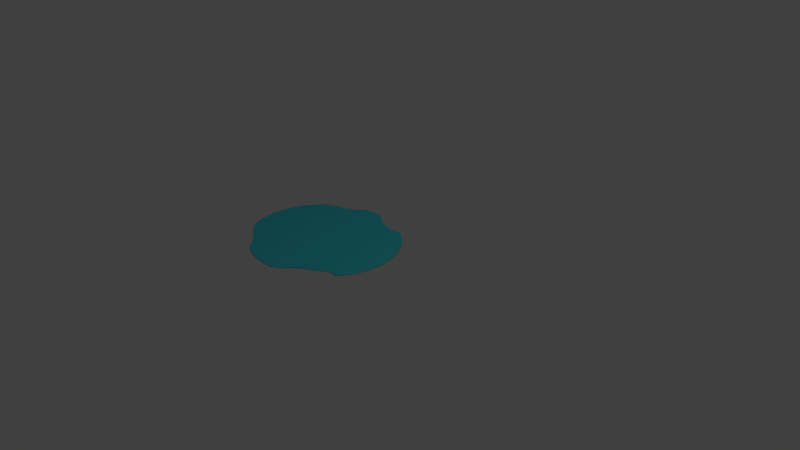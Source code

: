 # Source: Lago.blend  (saved by Blender 2.78.0; exported with 4.5.12 LTS)
import bpy
from mathutils import Matrix  # noqa: F401  (used for matrix-valued properties, if any)

bpy.ops.wm.read_factory_settings(use_empty=True)
scene = bpy.context.scene
scene.name = 'Scene'

# ---- collections
col_collection_1 = bpy.data.collections.new('Collection 1'); scene.collection.children.link(col_collection_1)

# ---- materials (node trees are filled in below, after node groups)
mat_lago_001 = bpy.data.materials.new('Lago.001')
mat_lago_001.alpha_threshold = 0.0
mat_lago_001.use_transparent_shadow = False
mat_lago_001.diffuse_color = (0.06195, 0.7108, 0.8, 1.0)
mat_lago_001.roughness = 0.5

# ---- material node trees

# ---- world
world_world = bpy.data.worlds.new('World'); scene.world = world_world
world_world.color = (0.05088, 0.05088, 0.05088)
world_world.use_sun_shadow = False
world_world.sun_shadow_jitter_overblur = 0.0
world_world.cycles.sampling_method = 'MANUAL'

# ---- cameras
cam_camera = bpy.data.cameras.new('Camera')
cam_camera.clip_end = 100.0
cam_camera.lens = 35.0
cam_camera.sensor_width = 32.0
cam_camera.sensor_height = 18.0
cam_camera.ortho_scale = 7.314
cam_camera.dof.focus_distance = 0.0
cam_camera.dof.aperture_fstop = 128.0

# ---- lights
light_lamp = bpy.data.lights.new('Lamp', 'POINT')
light_lamp.transmission_factor = 0.0
light_lamp.cutoff_distance = 30.0
light_lamp.energy = 100.0
light_lamp.shadow_buffer_clip_start = 1.001
light_lamp.shadow_soft_size = 0.1
light_lamp.shadow_maximum_resolution = 0.006
light_lamp.use_absolute_resolution = True

# ---- meshes
me_torus = bpy.data.meshes.new('Torus')
me_torus.from_pydata([(0.05251, -0.6758, -0.03419), (-0.004781, -0.6895, -0.03419), (0.04136, -0.675, -0.03419), (0.02884, -0.6763, -0.03419), (0.01616, -0.6793, -0.03419), (0.004579, -0.6839, -0.03419), (-0.004781, -0.6895, 0.2434), (0.05251, -0.6758, 0.2434), (0.004579, -0.6839, 0.2434), (0.01616, -0.6793, 0.2434), (0.02884, -0.6763, 0.2434), (0.04136, -0.675, 0.2434), (-1.522, -0.7392, -0.03419), (-1.703, -0.5833, -0.03419), (-1.546, -0.728, -0.03419), (-1.572, -0.7131, -0.03419), (-1.598, -0.695, -0.03419), (-1.624, -0.6744, -0.03419), (-1.648, -0.652, -0.03419), (-1.67, -0.6288, -0.03419), (-1.688, -0.6056, -0.03419), (-1.703, -0.5833, 0.2434), (-1.522, -0.7392, 0.2434), (-1.688, -0.6056, 0.2434), (-1.67, -0.6288, 0.2434), (-1.648, -0.652, 0.2434), (-1.624, -0.6744, 0.2434), (-1.598, -0.695, 0.2434), (-1.572, -0.7131, 0.2434), (-1.546, -0.728, 0.2434), (-1.708, -0.5738, -0.03419), (-1.759, -0.4611, -0.03419), (-1.715, -0.5622, -0.03419), (-1.722, -0.5488, -0.03419), (-1.729, -0.534, -0.03419), (-1.736, -0.5185, -0.03419), (-1.743, -0.5029, -0.03419), (-1.749, -0.4878, -0.03419), (-1.754, -0.4737, -0.03419), (-1.759, -0.4611, 0.2434), (-1.708, -0.5738, 0.2434), (-1.754, -0.4737, 0.2434), (-1.749, -0.4878, 0.2434), (-1.743, -0.5029, 0.2434), (-1.736, -0.5185, 0.2434), (-1.729, -0.534, 0.2434), (-1.722, -0.5488, 0.2434), (-1.715, -0.5622, 0.2434), (-1.426, -0.8063, -0.03419), (-1.522, -0.7392, -0.03419), (-1.457, -0.7826, -0.03419), (-1.487, -0.7615, -0.03419), (-1.509, -0.7463, -0.03419), (-1.522, -0.7392, 0.2434), (-1.426, -0.8063, 0.2434), (-1.509, -0.7463, 0.2434), (-1.487, -0.7615, 0.2434), (-1.457, -0.7826, 0.2434), (-1.765, -0.4418, -0.03419), (-1.813, -0.2181, -0.03419), (-1.772, -0.4183, -0.03419), (-1.78, -0.3912, -0.03419), (-1.787, -0.3618, -0.03419), (-1.794, -0.331, -0.03419), (-1.8, -0.3001, -0.03419), (-1.805, -0.2702, -0.03419), (-1.81, -0.2425, -0.03419), (-1.813, -0.2181, 0.2434), (-1.765, -0.4418, 0.2434), (-1.81, -0.2425, 0.2434), (-1.805, -0.2702, 0.2434), (-1.8, -0.3001, 0.2434), (-1.794, -0.331, 0.2434), (-1.787, -0.3618, 0.2434), (-1.78, -0.3912, 0.2434), (-1.772, -0.4183, 0.2434), (-1.814, -0.205, -0.03419), (-1.814, -0.06982, -0.03419), (-1.815, -0.1935, -0.03419), (-1.816, -0.1808, -0.03419), (-1.817, -0.1669, -0.03419), (-1.817, -0.1523, -0.03419), (-1.817, -0.1374, -0.03419), (-1.817, -0.1224, -0.03419), (-1.817, -0.1079, -0.03419), (-1.816, -0.09401, -0.03419), (-1.815, -0.08122, -0.03419), (-1.814, -0.06982, 0.2434), (-1.814, -0.205, 0.2434), (-1.815, -0.08122, 0.2434), (-1.816, -0.09401, 0.2434), (-1.817, -0.1079, 0.2434), (-1.817, -0.1224, 0.2434), (-1.817, -0.1374, 0.2434), (-1.817, -0.1523, 0.2434), (-1.817, -0.1669, 0.2434), (-1.816, -0.1808, 0.2434), (-1.815, -0.1935, 0.2434), (-1.286, -0.9273, -0.03419), (-1.406, -0.8215, -0.03419), (-1.303, -0.9108, -0.03419), (-1.323, -0.8921, -0.03419), (-1.344, -0.8726, -0.03419), (-1.366, -0.8534, -0.03419), (-1.387, -0.836, -0.03419), (-1.406, -0.8215, 0.2434), (-1.286, -0.9273, 0.2434), (-1.387, -0.836, 0.2434), (-1.366, -0.8534, 0.2434), (-1.344, -0.8726, 0.2434), (-1.323, -0.8921, 0.2434), (-1.303, -0.9108, 0.2434), (-1.068, -1.086, -0.03419), (-1.219, -0.9964, -0.03419), (-1.081, -1.082, -0.03419), (-1.095, -1.076, -0.03419), (-1.11, -1.07, -0.03419), (-1.125, -1.062, -0.03419), (-1.141, -1.054, -0.03419), (-1.156, -1.045, -0.03419), (-1.171, -1.035, -0.03419), (-1.184, -1.026, -0.03419), (-1.197, -1.016, -0.03419), (-1.209, -1.006, -0.03419), (-1.219, -0.9964, 0.2434), (-1.068, -1.086, 0.2434), (-1.209, -1.006, 0.2434), (-1.197, -1.016, 0.2434), (-1.184, -1.026, 0.2434), (-1.171, -1.035, 0.2434), (-1.156, -1.045, 0.2434), (-1.141, -1.054, 0.2434), (-1.125, -1.062, 0.2434), (-1.11, -1.07, 0.2434), (-1.095, -1.076, 0.2434), (-1.081, -1.082, 0.2434), (-0.8662, -1.126, -0.03419), (-1.037, -1.095, -0.03419), (-0.8876, -1.124, -0.03419), (-0.9122, -1.12, -0.03419), (-0.9386, -1.116, -0.03419), (-0.9656, -1.111, -0.03419), (-0.9919, -1.106, -0.03419), (-1.016, -1.1, -0.03419), (-1.037, -1.095, 0.2434), (-0.8662, -1.126, 0.2434), (-1.016, -1.1, 0.2434), (-0.9919, -1.106, 0.2434), (-0.9656, -1.111, 0.2434), (-0.9386, -1.116, 0.2434), (-0.9122, -1.12, 0.2434), (-0.8876, -1.124, 0.2434), (-0.6742, -1.131, -0.03419), (-0.8108, -1.131, -0.03419), (-0.6911, -1.132, -0.03419), (-0.7106, -1.133, -0.03419), (-0.7317, -1.134, -0.03419), (-0.7533, -1.134, -0.03419), (-0.7744, -1.133, -0.03419), (-0.7939, -1.132, -0.03419), (-0.8108, -1.131, 0.2434), (-0.6742, -1.131, 0.2434), (-0.7939, -1.132, 0.2434), (-0.7744, -1.133, 0.2434), (-0.7533, -1.134, 0.2434), (-0.7317, -1.134, 0.2434), (-0.7106, -1.133, 0.2434), (-0.6911, -1.132, 0.2434), (-0.4656, -1.042, -0.03419), (-0.6323, -1.127, -0.03419), (-0.4829, -1.059, -0.03419), (-0.5044, -1.076, -0.03419), (-0.5289, -1.092, -0.03419), (-0.5553, -1.105, -0.03419), (-0.5822, -1.116, -0.03419), (-0.6084, -1.123, -0.03419), (-0.6323, -1.127, 0.2434), (-0.4656, -1.042, 0.2434), (-0.6084, -1.123, 0.2434), (-0.5822, -1.116, 0.2434), (-0.5553, -1.105, 0.2434), (-0.5289, -1.092, 0.2434), (-0.5044, -1.076, 0.2434), (-0.4829, -1.059, 0.2434), (-0.2371, -0.8413, -0.03419), (-0.3976, -0.9648, -0.03419), (-0.2564, -0.8517, -0.03419), (-0.2777, -0.8648, -0.03419), (-0.3, -0.8799, -0.03419), (-0.3224, -0.8965, -0.03419), (-0.3443, -0.9139, -0.03419), (-0.3646, -0.9316, -0.03419), (-0.3826, -0.9488, -0.03419), (-0.3976, -0.9648, 0.2434), (-0.2371, -0.8413, 0.2434), (-0.3826, -0.9488, 0.2434), (-0.3646, -0.9316, 0.2434), (-0.3443, -0.9139, 0.2434), (-0.3224, -0.8965, 0.2434), (-0.3, -0.8799, 0.2434), (-0.2777, -0.8648, 0.2434), (-0.2564, -0.8517, 0.2434), (-0.07703, -0.7445, -0.03419), (-0.2174, -0.8316, -0.03419), (-0.09134, -0.755, -0.03419), (-0.108, -0.7665, -0.03419), (-0.1263, -0.7786, -0.03419), (-0.1455, -0.7908, -0.03419), (-0.165, -0.8026, -0.03419), (-0.1839, -0.8136, -0.03419), (-0.2016, -0.8234, -0.03419), (-0.2174, -0.8316, 0.2434), (-0.07703, -0.7445, 0.2434), (-0.2016, -0.8234, 0.2434), (-0.1839, -0.8136, 0.2434), (-0.165, -0.8026, 0.2434), (-0.1455, -0.7908, 0.2434), (-0.1263, -0.7786, 0.2434), (-0.108, -0.7665, 0.2434), (-0.09134, -0.755, 0.2434), (0.2797, -0.4426, -0.03419), (0.2136, -0.5906, -0.03419), (0.2698, -0.47, -0.03419), (0.257, -0.5016, -0.03419), (0.2424, -0.5344, -0.03419), (0.2274, -0.565, -0.03419), (0.2136, -0.5906, 0.2434), (0.2797, -0.4426, 0.2434), (0.2274, -0.565, 0.2434), (0.2424, -0.5344, 0.2434), (0.257, -0.5016, 0.2434), (0.2698, -0.47, 0.2434), (0.1961, -0.6209, -0.03419), (0.1701, -0.6558, -0.03419), (0.1908, -0.6294, -0.03419), (0.184, -0.639, -0.03419), (0.1767, -0.6483, -0.03419), (0.1701, -0.6558, 0.2434), (0.1961, -0.6209, 0.2434), (0.1767, -0.6483, 0.2434), (0.184, -0.639, 0.2434), (0.1908, -0.6294, 0.2434), (0.1684, -0.6576, -0.03419), (0.152, -0.6692, -0.03419), (0.165, -0.6607, -0.03419), (0.1607, -0.6641, -0.03419), (0.1561, -0.667, -0.03419), (0.152, -0.6692, 0.2434), (0.1684, -0.6576, 0.2434), (0.1561, -0.667, 0.2434), (0.1607, -0.6641, 0.2434), (0.165, -0.6607, 0.2434), (0.145, -0.6723, -0.03419), (0.1069, -0.6814, -0.03419), (0.1365, -0.6755, -0.03419), (0.1263, -0.6784, -0.03419), (0.1159, -0.6805, -0.03419), (0.1069, -0.6814, 0.2434), (0.145, -0.6723, 0.2434), (0.1159, -0.6805, 0.2434), (0.1263, -0.6784, 0.2434), (0.1365, -0.6755, 0.2434), (0.09762, -0.6819, -0.03419), (0.08403, -0.6811, -0.03419), (0.09329, -0.6819, -0.03419), (0.08832, -0.6816, -0.03419), (0.08403, -0.6811, 0.2434), (0.09762, -0.6819, 0.2434), (0.08832, -0.6816, 0.2434), (0.09329, -0.6819, 0.2434), (0.3244, -0.2508, -0.03419), (0.2902, -0.4105, -0.03419), (0.3213, -0.2746, -0.03419), (0.3166, -0.3021, -0.03419), (0.3108, -0.3314, -0.03419), (0.3041, -0.3606, -0.03419), (0.2971, -0.3875, -0.03419), (0.2902, -0.4105, 0.2434), (0.3244, -0.2508, 0.2434), (0.2971, -0.3875, 0.2434), (0.3041, -0.3606, 0.2434), (0.3108, -0.3314, 0.2434), (0.3166, -0.3021, 0.2434), (0.3213, -0.2746, 0.2434), (0.3295, -0.07233, -0.03419), (0.3295, -0.2024, -0.03419), (0.3311, -0.09138, -0.03419), (0.3321, -0.1136, -0.03419), (0.3324, -0.1374, -0.03419), (0.3321, -0.1612, -0.03419), (0.3311, -0.1834, -0.03419), (0.3295, -0.2024, 0.2434), (0.3295, -0.07233, 0.2434), (0.3311, -0.1834, 0.2434), (0.3321, -0.1612, 0.2434), (0.3324, -0.1374, 0.2434), (0.3321, -0.1136, 0.2434), (0.3311, -0.09138, 0.2434), (0.2914, 0.1321, -0.03419), (0.324, -0.02015, -0.03419), (0.297, 0.1136, -0.03419), (0.3027, 0.09212, -0.03419), (0.3083, 0.06873, -0.03419), (0.3135, 0.04462, -0.03419), (0.318, 0.021, -0.03419), (0.3215, -0.0009641, -0.03419), (0.324, -0.02015, 0.2434), (0.2914, 0.1321, 0.2434), (0.3215, -0.0009641, 0.2434), (0.318, 0.021, 0.2434), (0.3135, 0.04462, 0.2434), (0.3083, 0.06873, 0.2434), (0.3027, 0.09212, 0.2434), (0.297, 0.1136, 0.2434), (0.228, 0.291, -0.03419), (0.2707, 0.1952, -0.03419), (0.2342, 0.2796, -0.03419), (0.241, 0.2662, -0.03419), (0.248, 0.2516, -0.03419), (0.2547, 0.2364, -0.03419), (0.261, 0.2214, -0.03419), (0.2664, 0.2075, -0.03419), (0.2707, 0.1952, 0.2434), (0.228, 0.291, 0.2434), (0.2664, 0.2075, 0.2434), (0.261, 0.2214, 0.2434), (0.2547, 0.2364, 0.2434), (0.248, 0.2516, 0.2434), (0.241, 0.2662, 0.2434), (0.2342, 0.2796, 0.2434), (0.1286, 0.4476, -0.03419), (0.1742, 0.3841, -0.03419), (0.136, 0.4388, -0.03419), (0.1442, 0.4283, -0.03419), (0.1527, 0.4168, -0.03419), (0.1609, 0.4051, -0.03419), (0.1683, 0.394, -0.03419), (0.1742, 0.3841, 0.2434), (0.1286, 0.4476, 0.2434), (0.1683, 0.394, 0.2434), (0.1609, 0.4051, 0.2434), (0.1527, 0.4168, 0.2434), (0.1442, 0.4283, 0.2434), (0.136, 0.4388, 0.2434), (-0.03167, 0.6093, -0.03419), (0.06382, 0.5207, -0.03419), (-0.01899, 0.5993, -0.03419), (-0.00477, 0.5873, -0.03419), (0.01028, 0.5739, -0.03419), (0.0254, 0.5599, -0.03419), (0.03983, 0.5459, -0.03419), (0.05286, 0.5326, -0.03419), (0.06382, 0.5207, 0.2434), (-0.03167, 0.6093, 0.2434), (0.05286, 0.5326, 0.2434), (0.03983, 0.5459, 0.2434), (0.0254, 0.5599, 0.2434), (0.01028, 0.5739, 0.2434), (-0.00477, 0.5873, 0.2434), (-0.01899, 0.5993, 0.2434), (-0.2032, 0.683, -0.03419), (-0.09444, 0.6571, -0.03419), (-0.1905, 0.6845, -0.03419), (-0.1765, 0.6844, -0.03419), (-0.1616, 0.6829, -0.03419), (-0.1464, 0.68, -0.03419), (-0.1316, 0.6758, -0.03419), (-0.1176, 0.6704, -0.03419), (-0.1051, 0.6641, -0.03419), (-0.09444, 0.6571, 0.2434), (-0.2032, 0.683, 0.2434), (-0.1051, 0.6641, 0.2434), (-0.1176, 0.6704, 0.2434), (-0.1316, 0.6758, 0.2434), (-0.1464, 0.68, 0.2434), (-0.1616, 0.6829, 0.2434), (-0.1765, 0.6844, 0.2434), (-0.1905, 0.6845, 0.2434), (-0.5631, 0.7382, -0.03419), (-0.4956, 0.7064, -0.03419), (-0.5553, 0.7331, -0.03419), (-0.546, 0.7278, -0.03419), (-0.5358, 0.7225, -0.03419), (-0.5251, 0.7175, -0.03419), (-0.5145, 0.7129, -0.03419), (-0.5045, 0.7092, -0.03419), (-0.4956, 0.7064, 0.2434), (-0.5631, 0.7382, 0.2434), (-0.5045, 0.7092, 0.2434), (-0.5145, 0.7129, 0.2434), (-0.5251, 0.7175, 0.2434), (-0.5358, 0.7225, 0.2434), (-0.546, 0.7278, 0.2434), (-0.5553, 0.7331, 0.2434), (-0.366, 0.6699, -0.03419), (-0.2924, 0.6666, -0.03419), (-0.357, 0.6678, -0.03419), (-0.3465, 0.6662, -0.03419), (-0.3352, 0.6651, -0.03419), (-0.3235, 0.6645, -0.03419), (-0.3121, 0.6646, -0.03419), (-0.3016, 0.6653, -0.03419), (-0.2924, 0.6666, 0.2434), (-0.366, 0.6699, 0.2434), (-0.3016, 0.6653, 0.2434), (-0.3121, 0.6646, 0.2434), (-0.3235, 0.6645, 0.2434), (-0.3352, 0.6651, 0.2434), (-0.3465, 0.6662, 0.2434), (-0.357, 0.6678, 0.2434), (-0.7917, 0.8581, -0.03419), (-0.7019, 0.8345, -0.03419), (-0.7776, 0.8583, -0.03419), (-0.7617, 0.8566, -0.03419), (-0.745, 0.8531, -0.03419), (-0.7288, 0.8479, -0.03419), (-0.7141, 0.8416, -0.03419), (-0.7019, 0.8345, 0.2434), (-0.7917, 0.8581, 0.2434), (-0.7141, 0.8416, 0.2434), (-0.7288, 0.8479, 0.2434), (-0.745, 0.8531, 0.2434), (-0.7617, 0.8566, 0.2434), (-0.7776, 0.8583, 0.2434), (-1.006, 0.8052, -0.03419), (-0.8879, 0.8493, -0.03419), (-0.9901, 0.8153, -0.03419), (-0.9708, 0.8251, -0.03419), (-0.9495, 0.8339, -0.03419), (-0.9275, 0.8413, -0.03419), (-0.9066, 0.8465, -0.03419), (-0.8879, 0.8493, 0.2434), (-1.006, 0.8052, 0.2434), (-0.9066, 0.8465, 0.2434), (-0.9275, 0.8413, 0.2434), (-0.9495, 0.8339, 0.2434), (-0.9708, 0.8251, 0.2434), (-0.9901, 0.8153, 0.2434), (-1.22, 0.6656, -0.03419), (-1.097, 0.7396, -0.03419), (-1.204, 0.6738, -0.03419), (-1.186, 0.6836, -0.03419), (-1.167, 0.6947, -0.03419), (-1.147, 0.7064, -0.03419), (-1.129, 0.7182, -0.03419), (-1.112, 0.7294, -0.03419), (-1.097, 0.7396, 0.2434), (-1.22, 0.6656, 0.2434), (-1.112, 0.7294, 0.2434), (-1.129, 0.7182, 0.2434), (-1.147, 0.7064, 0.2434), (-1.167, 0.6947, 0.2434), (-1.186, 0.6836, 0.2434), (-1.204, 0.6738, 0.2434), (-1.676, 0.3543, -0.03419), (-1.591, 0.4734, -0.03419), (-1.667, 0.3699, -0.03419), (-1.656, 0.3875, -0.03419), (-1.643, 0.4062, -0.03419), (-1.629, 0.425, -0.03419), (-1.616, 0.4431, -0.03419), (-1.603, 0.4595, -0.03419), (-1.591, 0.4734, 0.2434), (-1.676, 0.3543, 0.2434), (-1.603, 0.4595, 0.2434), (-1.616, 0.4431, 0.2434), (-1.629, 0.425, 0.2434), (-1.643, 0.4062, 0.2434), (-1.656, 0.3875, 0.2434), (-1.667, 0.3699, 0.2434), (-1.554, 0.5145, -0.03419), (-1.433, 0.5853, -0.03419), (-1.542, 0.5272, -0.03419), (-1.526, 0.54, -0.03419), (-1.508, 0.5523, -0.03419), (-1.489, 0.5636, -0.03419), (-1.469, 0.5731, -0.03419), (-1.451, 0.5805, -0.03419), (-1.433, 0.5853, 0.2434), (-1.554, 0.5145, 0.2434), (-1.451, 0.5805, 0.2434), (-1.469, 0.5731, 0.2434), (-1.489, 0.5636, 0.2434), (-1.508, 0.5523, 0.2434), (-1.526, 0.54, 0.2434), (-1.542, 0.5272, 0.2434), (-1.414, 0.5895, -0.03419), (-1.276, 0.6379, -0.03419), (-1.396, 0.5938, -0.03419), (-1.376, 0.5995, -0.03419), (-1.355, 0.6064, -0.03419), (-1.333, 0.6141, -0.03419), (-1.312, 0.6221, -0.03419), (-1.292, 0.6302, -0.03419), (-1.276, 0.6379, 0.2434), (-1.414, 0.5895, 0.2434), (-1.292, 0.6302, 0.2434), (-1.312, 0.6221, 0.2434), (-1.333, 0.6141, 0.2434), (-1.355, 0.6064, 0.2434), (-1.376, 0.5995, 0.2434), (-1.396, 0.5938, 0.2434), (-1.81, -0.02893, -0.03419), (-1.774, 0.1405, -0.03419), (-1.806, 0.001895, -0.03419), (-1.799, 0.03781, -0.03419), (-1.791, 0.07529, -0.03419), (-1.782, 0.1107, -0.03419), (-1.774, 0.1405, 0.2434), (-1.81, -0.02893, 0.2434), (-1.782, 0.1107, 0.2434), (-1.791, 0.07529, 0.2434), (-1.799, 0.03781, 0.2434), (-1.806, 0.001895, 0.2434), (-1.766, 0.1625, -0.03419), (-1.696, 0.3208, -0.03419), (-1.756, 0.1918, -0.03419), (-1.742, 0.2256, -0.03419), (-1.727, 0.2606, -0.03419), (-1.711, 0.2934, -0.03419), (-1.696, 0.3208, 0.2434), (-1.766, 0.1625, 0.2434), (-1.711, 0.2934, 0.2434), (-1.727, 0.2606, 0.2434), (-1.742, 0.2256, 0.2434), (-1.756, 0.1918, 0.2434)], [], [(379, 386, 403, 394), (361, 369, 353, 344), (345, 352, 338, 330), (331, 337, 323, 314), (315, 322, 307, 298), (299, 306, 292, 284), (285, 291, 278, 270), (271, 277, 227, 220), (185, 193, 177, 168), (169, 176, 161, 152), (153, 160, 145, 136), (137, 144, 125, 112), (113, 124, 106, 98), (99, 105, 54, 48), (49, 53, 22, 12), (13, 21, 40, 30), (59, 67, 88, 76), (410, 412, 413, 414, 415, 416, 411, 378, 380, 381, 382, 383, 384, 385, 379, 394, 396, 397, 398, 399, 400, 401, 395, 360, 362, 363, 364, 365, 366, 367, 368, 361, 344, 346, 347, 348, 349, 350, 351, 345, 330, 332, 333, 334, 335, 336, 331, 314, 316, 317, 318, 319, 320, 321, 315, 298, 300, 301, 302, 303, 304, 305, 299, 284, 286, 287, 288, 289, 290, 285, 270, 272, 273, 274, 275, 276, 271, 220, 222, 223, 224, 225, 221, 232, 234, 235, 236, 233, 242, 244, 245, 246, 243, 252, 254, 255, 256, 253, 262, 264, 265, 263, 0, 2, 3, 4, 5, 1, 202, 204, 205, 206, 207, 208, 209, 210, 203, 184, 186, 187, 188, 189, 190, 191, 192, 185, 168, 170, 171, 172, 173, 174, 175, 169, 152, 154, 155, 156, 157, 158, 159, 153, 136, 138, 139, 140, 141, 142, 143, 137, 112, 114, 115, 116, 117, 118, 119, 120, 121, 122, 123, 113, 98, 100, 101, 102, 103, 104, 99, 48, 50, 51, 52, 49, 12, 14, 15, 16, 17, 18, 19, 20, 13, 30, 32, 33, 34, 35, 36, 37, 38, 31, 58, 60, 61, 62, 63, 64, 65, 66, 59, 76, 78, 79, 80, 81, 82, 83, 84, 85, 86, 77, 502, 504, 505, 506, 507, 503, 514, 516, 517, 518, 519, 515, 454, 456, 457, 458, 459, 460, 461, 455, 470, 472, 473, 474, 475, 476, 477, 471, 486, 488, 489, 490, 491, 492, 493, 487, 438, 440, 441, 442, 443, 444, 445, 439, 424, 426, 427, 428, 429, 430, 425), (455, 462, 479, 470), (77, 87, 509, 502), (487, 494, 447, 438), (439, 446, 432, 424), (425, 431, 418, 410), (258, 252, 243, 247), (248, 242, 233, 237), (221, 226, 238, 232), (6, 1, 5, 8), (8, 5, 4, 9), (9, 4, 3, 10), (10, 3, 2, 11), (11, 2, 0, 7), (21, 13, 20, 23), (23, 20, 19, 24), (24, 19, 18, 25), (25, 18, 17, 26), (26, 17, 16, 27), (27, 16, 15, 28), (28, 15, 14, 29), (29, 14, 12, 22), (31, 39, 68, 58), (39, 31, 38, 41), (41, 38, 37, 42), (42, 37, 36, 43), (43, 36, 35, 44), (44, 35, 34, 45), (45, 34, 33, 46), (46, 33, 32, 47), (47, 32, 30, 40), (53, 49, 52, 55), (55, 52, 51, 56), (56, 51, 50, 57), (57, 50, 48, 54), (67, 59, 66, 69), (69, 66, 65, 70), (70, 65, 64, 71), (71, 64, 63, 72), (72, 63, 62, 73), (73, 62, 61, 74), (74, 61, 60, 75), (75, 60, 58, 68), (87, 77, 86, 89), (89, 86, 85, 90), (90, 85, 84, 91), (91, 84, 83, 92), (92, 83, 82, 93), (93, 82, 81, 94), (94, 81, 80, 95), (95, 80, 79, 96), (96, 79, 78, 97), (97, 78, 76, 88), (386, 388, 389, 390, 391, 392, 393, 387, 417, 419, 420, 421, 422, 423, 418, 431, 433, 434, 435, 436, 437, 432, 446, 448, 449, 450, 451, 452, 453, 447, 494, 496, 497, 498, 499, 500, 501, 495, 478, 480, 481, 482, 483, 484, 485, 479, 462, 464, 465, 466, 467, 468, 469, 463, 520, 522, 523, 524, 525, 521, 508, 510, 511, 512, 513, 509, 87, 89, 90, 91, 92, 93, 94, 95, 96, 97, 88, 67, 69, 70, 71, 72, 73, 74, 75, 68, 39, 41, 42, 43, 44, 45, 46, 47, 40, 21, 23, 24, 25, 26, 27, 28, 29, 22, 53, 55, 56, 57, 54, 105, 107, 108, 109, 110, 111, 106, 124, 126, 127, 128, 129, 130, 131, 132, 133, 134, 135, 125, 144, 146, 147, 148, 149, 150, 151, 145, 160, 162, 163, 164, 165, 166, 167, 161, 176, 178, 179, 180, 181, 182, 183, 177, 193, 195, 196, 197, 198, 199, 200, 201, 194, 211, 213, 214, 215, 216, 217, 218, 219, 212, 6, 8, 9, 10, 11, 7, 266, 268, 269, 267, 257, 259, 260, 261, 258, 247, 249, 250, 251, 248, 237, 239, 240, 241, 238, 226, 228, 229, 230, 231, 227, 277, 279, 280, 281, 282, 283, 278, 291, 293, 294, 295, 296, 297, 292, 306, 308, 309, 310, 311, 312, 313, 307, 322, 324, 325, 326, 327, 328, 329, 323, 337, 339, 340, 341, 342, 343, 338, 352, 354, 355, 356, 357, 358, 359, 353, 369, 371, 372, 373, 374, 375, 376, 377, 370, 402, 404, 405, 406, 407, 408, 409, 403), (105, 99, 104, 107), (107, 104, 103, 108), (108, 103, 102, 109), (109, 102, 101, 110), (110, 101, 100, 111), (111, 100, 98, 106), (124, 113, 123, 126), (126, 123, 122, 127), (127, 122, 121, 128), (128, 121, 120, 129), (129, 120, 119, 130), (130, 119, 118, 131), (131, 118, 117, 132), (132, 117, 116, 133), (133, 116, 115, 134), (134, 115, 114, 135), (135, 114, 112, 125), (144, 137, 143, 146), (146, 143, 142, 147), (147, 142, 141, 148), (148, 141, 140, 149), (149, 140, 139, 150), (150, 139, 138, 151), (151, 138, 136, 145), (160, 153, 159, 162), (162, 159, 158, 163), (163, 158, 157, 164), (164, 157, 156, 165), (165, 156, 155, 166), (166, 155, 154, 167), (167, 154, 152, 161), (176, 169, 175, 178), (178, 175, 174, 179), (179, 174, 173, 180), (180, 173, 172, 181), (181, 172, 171, 182), (182, 171, 170, 183), (183, 170, 168, 177), (193, 185, 192, 195), (195, 192, 191, 196), (196, 191, 190, 197), (197, 190, 189, 198), (198, 189, 188, 199), (199, 188, 187, 200), (200, 187, 186, 201), (201, 186, 184, 194), (1, 6, 212, 202), (211, 203, 210, 213), (213, 210, 209, 214), (214, 209, 208, 215), (215, 208, 207, 216), (216, 207, 206, 217), (217, 206, 205, 218), (218, 205, 204, 219), (219, 204, 202, 212), (203, 211, 194, 184), (226, 221, 225, 228), (228, 225, 224, 229), (229, 224, 223, 230), (230, 223, 222, 231), (231, 222, 220, 227), (232, 238, 241, 234), (234, 241, 240, 235), (235, 240, 239, 236), (236, 239, 237, 233), (242, 248, 251, 244), (244, 251, 250, 245), (245, 250, 249, 246), (246, 249, 247, 243), (252, 258, 261, 254), (254, 261, 260, 255), (255, 260, 259, 256), (256, 259, 257, 253), (267, 262, 253, 257), (266, 263, 265, 268), (268, 265, 264, 269), (269, 264, 262, 267), (263, 266, 7, 0), (277, 271, 276, 279), (279, 276, 275, 280), (280, 275, 274, 281), (281, 274, 273, 282), (282, 273, 272, 283), (283, 272, 270, 278), (291, 285, 290, 293), (293, 290, 289, 294), (294, 289, 288, 295), (295, 288, 287, 296), (296, 287, 286, 297), (297, 286, 284, 292), (306, 299, 305, 308), (308, 305, 304, 309), (309, 304, 303, 310), (310, 303, 302, 311), (311, 302, 301, 312), (312, 301, 300, 313), (313, 300, 298, 307), (322, 315, 321, 324), (324, 321, 320, 325), (325, 320, 319, 326), (326, 319, 318, 327), (327, 318, 317, 328), (328, 317, 316, 329), (329, 316, 314, 323), (337, 331, 336, 339), (339, 336, 335, 340), (340, 335, 334, 341), (341, 334, 333, 342), (342, 333, 332, 343), (343, 332, 330, 338), (395, 402, 370, 360), (352, 345, 351, 354), (354, 351, 350, 355), (355, 350, 349, 356), (356, 349, 348, 357), (357, 348, 347, 358), (358, 347, 346, 359), (359, 346, 344, 353), (369, 361, 368, 371), (371, 368, 367, 372), (372, 367, 366, 373), (373, 366, 365, 374), (374, 365, 364, 375), (375, 364, 363, 376), (376, 363, 362, 377), (377, 362, 360, 370), (386, 379, 385, 388), (388, 385, 384, 389), (389, 384, 383, 390), (390, 383, 382, 391), (391, 382, 381, 392), (392, 381, 380, 393), (393, 380, 378, 387), (402, 395, 401, 404), (404, 401, 400, 405), (405, 400, 399, 406), (406, 399, 398, 407), (407, 398, 397, 408), (408, 397, 396, 409), (409, 396, 394, 403), (471, 478, 495, 486), (410, 418, 423, 412), (412, 423, 422, 413), (413, 422, 421, 414), (414, 421, 420, 415), (415, 420, 419, 416), (416, 419, 417, 411), (411, 417, 387, 378), (431, 425, 430, 433), (433, 430, 429, 434), (434, 429, 428, 435), (435, 428, 427, 436), (436, 427, 426, 437), (437, 426, 424, 432), (515, 520, 463, 454), (446, 439, 445, 448), (448, 445, 444, 449), (449, 444, 443, 450), (450, 443, 442, 451), (451, 442, 441, 452), (452, 441, 440, 453), (453, 440, 438, 447), (462, 455, 461, 464), (464, 461, 460, 465), (465, 460, 459, 466), (466, 459, 458, 467), (467, 458, 457, 468), (468, 457, 456, 469), (469, 456, 454, 463), (478, 471, 477, 480), (480, 477, 476, 481), (481, 476, 475, 482), (482, 475, 474, 483), (483, 474, 473, 484), (484, 473, 472, 485), (485, 472, 470, 479), (494, 487, 493, 496), (496, 493, 492, 497), (497, 492, 491, 498), (498, 491, 490, 499), (499, 490, 489, 500), (500, 489, 488, 501), (501, 488, 486, 495), (508, 503, 507, 510), (510, 507, 506, 511), (511, 506, 505, 512), (512, 505, 504, 513), (513, 504, 502, 509), (520, 515, 519, 522), (522, 519, 518, 523), (523, 518, 517, 524), (524, 517, 516, 525), (525, 516, 514, 521), (503, 508, 521, 514)])
me_torus.polygons.foreach_set('use_smooth', [True] * 265)
me_torus.materials.append(mat_lago_001)
me_torus.use_remesh_preserve_volume = False
me_torus.use_remesh_preserve_attributes = False
me_torus.use_mirror_vertex_groups = False
me_torus.update()

# ---- objects
ob_torus = bpy.data.objects.new('Torus', me_torus)
ob_lamp = bpy.data.objects.new('Lamp', light_lamp)
ob_camera = bpy.data.objects.new('Camera', cam_camera)

# ---- transforms, parenting, visibility, modifiers, constraints
ob_torus.location = (0.0, 0.0, 0.0)
ob_torus.scale = (1.0, 1.0, 0.03969)
ob_torus.lineart.crease_threshold = 0.0
ob_lamp.location = (4.076, 1.005, 5.904)
ob_lamp.rotation_euler = (0.6503, 0.05522, 1.866)
ob_lamp.lock_rotations_4d = False
ob_lamp.empty_display_type = 'ARROWS'
ob_lamp.color = (0.0, 0.0, 0.0, 0.0)
ob_lamp.lineart.crease_threshold = 0.0
ob_camera.location = (7.481, -6.508, 5.344)
ob_camera.rotation_euler = (1.109, 0.0, 0.8149)
ob_camera.lock_rotations_4d = False
ob_camera.empty_display_type = 'ARROWS'
ob_camera.color = (0.0, 0.0, 0.0, 0.0)
ob_camera.display_type = 'WIRE'
ob_camera.lineart.crease_threshold = 0.0

# ---- collection membership
col_collection_1.objects.link(ob_torus)
col_collection_1.objects.link(ob_lamp)
col_collection_1.objects.link(ob_camera)

# ---- scene / render settings (as saved in the file)
scene.camera = ob_camera
scene.frame_start = 1; scene.frame_end = 250; scene.frame_set(1)
scene.render.engine = 'BLENDER_EEVEE_NEXT'
scene.render.resolution_percentage = 50
scene.render.dither_intensity = 0.0
scene.cycles.use_denoising = False
scene.cycles.samples = 128
scene.cycles.sampling_pattern = 'TABULATED_SOBOL'
scene.cycles.light_sampling_threshold = 0.0
scene.cycles.use_adaptive_sampling = False
scene.cycles.use_light_tree = False
scene.cycles.blur_glossy = 0.0
scene.cycles.sample_clamp_indirect = 0.0
scene.view_settings.view_transform = 'Standard'
bpy.context.view_layer.update()
